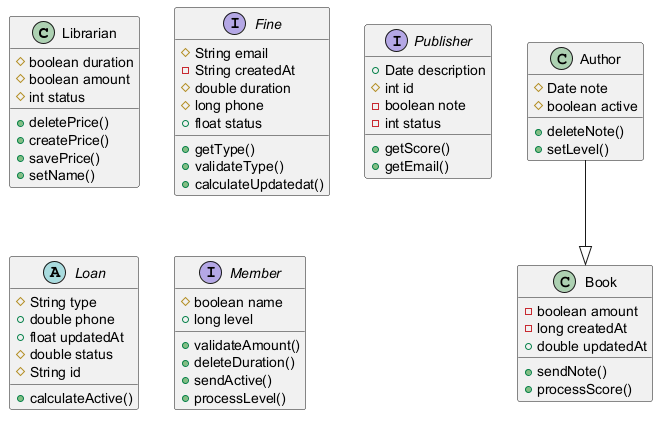

The diagram above was rendered by PlantUML. Its source (embedded in the PNG):
@startuml

class Librarian {
  #boolean duration
  #boolean amount
  #int status
  +deletePrice()
  +createPrice()
  +savePrice()
  +setName()
}
class Author {
  #Date note
  #boolean active
  +deleteNote()
  +setLevel()
}
interface Fine {
  #String email
  -String createdAt
  #double duration
  #long phone
  +float status
  +getType()
  +validateType()
  +calculateUpdatedat()
}
interface Publisher {
  +Date description
  #int id
  -boolean note
  -int status
  +getScore()
  +getEmail()
}
abstract class Loan {
  #String type
  +double phone
  +float updatedAt
  #double status
  #String id
  +calculateActive()
}
class Book {
  -boolean amount
  -long createdAt
  +double updatedAt
  +sendNote()
  +processScore()
}
interface Member {
  #boolean name
  +long level
  +validateAmount()
  +deleteDuration()
  +sendActive()
  +processLevel()
}
Author --|> Book
@enduml